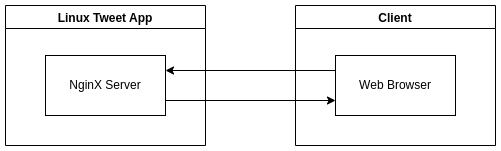

The diagram above was exported from draw.io. Its source (the exported page's mxGraphModel, read from the mxfile embedded in the PNG):
<mxGraphModel dx="1018" dy="493" grid="1" gridSize="10" guides="1" tooltips="1" connect="1" arrows="1" fold="1" page="1" pageScale="1" pageWidth="827" pageHeight="1169" math="0" shadow="0">
  <root>
    <mxCell id="0" />
    <mxCell id="1" parent="0" />
    <mxCell id="n2NDkxuMVz5zAPd0nooq-1" value="Client" style="swimlane;startSize=23;" vertex="1" parent="1">
      <mxGeometry x="460" y="160" width="200" height="140" as="geometry" />
    </mxCell>
    <mxCell id="n2NDkxuMVz5zAPd0nooq-2" value="Web Browser" style="rounded=0;whiteSpace=wrap;html=1;" vertex="1" parent="n2NDkxuMVz5zAPd0nooq-1">
      <mxGeometry x="40" y="50" width="120" height="60" as="geometry" />
    </mxCell>
    <mxCell id="n2NDkxuMVz5zAPd0nooq-3" value="Linux Tweet App" style="swimlane;" vertex="1" parent="1">
      <mxGeometry x="170" y="160" width="200" height="140" as="geometry" />
    </mxCell>
    <mxCell id="n2NDkxuMVz5zAPd0nooq-4" value="NginX Server" style="rounded=0;whiteSpace=wrap;html=1;" vertex="1" parent="n2NDkxuMVz5zAPd0nooq-3">
      <mxGeometry x="40" y="50" width="120" height="60" as="geometry" />
    </mxCell>
    <mxCell id="n2NDkxuMVz5zAPd0nooq-8" style="edgeStyle=orthogonalEdgeStyle;rounded=0;orthogonalLoop=1;jettySize=auto;html=1;exitX=1;exitY=0.75;exitDx=0;exitDy=0;entryX=0;entryY=0.75;entryDx=0;entryDy=0;" edge="1" parent="1" source="n2NDkxuMVz5zAPd0nooq-4" target="n2NDkxuMVz5zAPd0nooq-2">
      <mxGeometry relative="1" as="geometry" />
    </mxCell>
    <mxCell id="n2NDkxuMVz5zAPd0nooq-11" style="edgeStyle=orthogonalEdgeStyle;rounded=0;orthogonalLoop=1;jettySize=auto;html=1;exitX=0;exitY=0.25;exitDx=0;exitDy=0;entryX=1;entryY=0.25;entryDx=0;entryDy=0;" edge="1" parent="1" source="n2NDkxuMVz5zAPd0nooq-2" target="n2NDkxuMVz5zAPd0nooq-4">
      <mxGeometry relative="1" as="geometry" />
    </mxCell>
  </root>
</mxGraphModel>